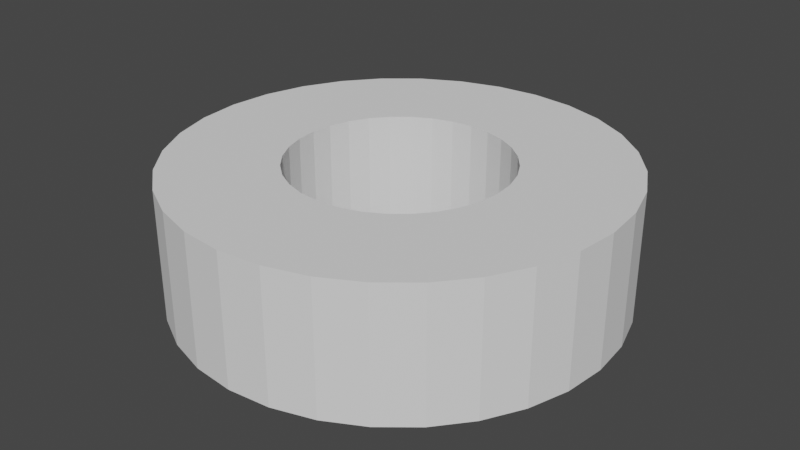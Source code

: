 # Source: RingCollider.blend  (saved by Blender 2.80.75; exported with 4.5.12 LTS)
import bpy
from mathutils import Matrix  # noqa: F401  (used for matrix-valued properties, if any)

bpy.ops.wm.read_factory_settings(use_empty=True)
scene = bpy.context.scene
scene.name = 'Scene'

# ---- collections
col_collection = bpy.data.collections.new('Collection'); scene.collection.children.link(col_collection)

# ---- world
world_world = bpy.data.worlds.new('World'); scene.world = world_world
world_world.color = (0.05088, 0.05088, 0.05088)
world_world.use_sun_shadow = False
world_world.sun_shadow_jitter_overblur = 0.0

# ---- meshes
me_cylinder = bpy.data.meshes.new('Cylinder')
me_cylinder.from_pydata([(-6.921e-08, 0.4902, -1.0), (-6.921e-08, 0.4902, 1.0), (0.09563, 0.4808, -1.0), (0.09563, 0.4808, 1.0), (0.1876, 0.4529, -1.0), (0.1876, 0.4529, 1.0), (0.2723, 0.4076, -1.0), (0.2723, 0.4076, 1.0), (0.3466, 0.3466, -1.0), (0.3466, 0.3466, 1.0), (0.4076, 0.2723, -1.0), (0.4076, 0.2723, 1.0), (0.4529, 0.1876, -1.0), (0.4529, 0.1876, 1.0), (0.4808, 0.09563, -1.0), (0.4808, 0.09563, 1.0), (0.4902, 7.743e-08, -1.0), (0.4902, 7.743e-08, 1.0), (0.4808, -0.09563, -1.0), (0.4808, -0.09563, 1.0), (0.4529, -0.1876, -1.0), (0.4529, -0.1876, 1.0), (0.4076, -0.2723, -1.0), (0.4076, -0.2723, 1.0), (0.3466, -0.3466, -1.0), (0.3466, -0.3466, 1.0), (0.2723, -0.4076, -1.0), (0.2723, -0.4076, 1.0), (0.1876, -0.4529, -1.0), (0.1876, -0.4529, 1.0), (0.09563, -0.4808, -1.0), (0.09563, -0.4808, 1.0), (-1.454e-07, -0.4902, -1.0), (-1.454e-07, -0.4902, 1.0), (-0.09563, -0.4808, -1.0), (-0.09563, -0.4808, 1.0), (-0.1876, -0.4529, -1.0), (-0.1876, -0.4529, 1.0), (-0.2723, -0.4076, -1.0), (-0.2723, -0.4076, 1.0), (-0.3466, -0.3466, -1.0), (-0.3466, -0.3466, 1.0), (-0.4076, -0.2723, -1.0), (-0.4076, -0.2723, 1.0), (-0.4529, -0.1876, -1.0), (-0.4529, -0.1876, 1.0), (-0.4808, -0.09563, -1.0), (-0.4808, -0.09563, 1.0), (-0.4902, 5.437e-07, -1.0), (-0.4902, 5.437e-07, 1.0), (-0.4808, 0.09563, -1.0), (-0.4808, 0.09563, 1.0), (-0.4529, 0.1876, -1.0), (-0.4529, 0.1876, 1.0), (-0.4076, 0.2723, -1.0), (-0.4076, 0.2723, 1.0), (-0.3466, 0.3466, -1.0), (-0.3466, 0.3466, 1.0), (-0.2723, 0.4076, -1.0), (-0.2723, 0.4076, 1.0), (-0.1876, 0.4529, -1.0), (-0.1876, 0.4529, 1.0), (-0.09563, 0.4808, -1.0), (-0.09563, 0.4808, 1.0), (0.0, 1.0, -1.0), (0.1951, 0.9808, -1.0), (0.1951, 0.9808, 1.0), (0.0, 1.0, 1.0), (0.3827, 0.9239, -1.0), (0.3827, 0.9239, 1.0), (0.5556, 0.8315, -1.0), (0.5556, 0.8315, 1.0), (0.7071, 0.7071, -1.0), (0.7071, 0.7071, 1.0), (0.8315, 0.5556, -1.0), (0.8315, 0.5556, 1.0), (0.9239, 0.3827, -1.0), (0.9239, 0.3827, 1.0), (0.9808, 0.1951, -1.0), (0.9808, 0.1951, 1.0), (1.0, 7.55e-08, -1.0), (1.0, 7.55e-08, 1.0), (0.9808, -0.1951, -1.0), (0.9808, -0.1951, 1.0), (0.9239, -0.3827, -1.0), (0.9239, -0.3827, 1.0), (0.8315, -0.5556, -1.0), (0.8315, -0.5556, 1.0), (0.7071, -0.7071, -1.0), (0.7071, -0.7071, 1.0), (0.5556, -0.8315, -1.0), (0.5556, -0.8315, 1.0), (0.3827, -0.9239, -1.0), (0.3827, -0.9239, 1.0), (0.1951, -0.9808, -1.0), (0.1951, -0.9808, 1.0), (-3.258e-07, -1.0, -1.0), (-3.258e-07, -1.0, 1.0), (-0.1951, -0.9808, -1.0), (-0.1951, -0.9808, 1.0), (-0.3827, -0.9239, -1.0), (-0.3827, -0.9239, 1.0), (-0.5556, -0.8315, -1.0), (-0.5556, -0.8315, 1.0), (-0.7071, -0.7071, -1.0), (-0.7071, -0.7071, 1.0), (-0.8315, -0.5556, -1.0), (-0.8315, -0.5556, 1.0), (-0.9239, -0.3827, -1.0), (-0.9239, -0.3827, 1.0), (-0.9808, -0.1951, -1.0), (-0.9808, -0.1951, 1.0), (-1.0, 9.656e-07, -1.0), (-1.0, 9.656e-07, 1.0), (-0.9808, 0.1951, -1.0), (-0.9808, 0.1951, 1.0), (-0.9239, 0.3827, -1.0), (-0.9239, 0.3827, 1.0), (-0.8315, 0.5556, -1.0), (-0.8315, 0.5556, 1.0), (-0.7071, 0.7071, -1.0), (-0.7071, 0.7071, 1.0), (-0.5556, 0.8315, -1.0), (-0.5556, 0.8315, 1.0), (-0.3827, 0.9239, -1.0), (-0.3827, 0.9239, 1.0), (-0.1951, 0.9808, -1.0), (-0.1951, 0.9808, 1.0)], [], [(72, 73, 75, 77, 76, 74), (76, 77, 79, 81, 80, 78), (80, 81, 83, 85, 84, 82), (84, 85, 87, 89, 88, 86), (88, 89, 91, 93, 92, 90), (92, 93, 95, 97, 96, 94), (96, 97, 99, 101, 100, 98), (100, 101, 103, 105, 104, 102), (104, 105, 107, 109, 108, 106), (108, 109, 111, 113, 112, 110), (112, 113, 115, 117, 116, 114), (116, 117, 119, 121, 120, 118), (120, 121, 123, 125, 124, 122), (124, 125, 127, 67, 64, 126), (6, 4, 68, 70, 72, 8), (64, 67, 66, 69, 68, 65), (10, 8, 72, 74, 76, 12), (9, 11, 13, 77, 75, 73), (14, 12, 76, 78, 80, 16), (13, 15, 17, 81, 79, 77), (18, 16, 80, 82, 84, 20), (17, 19, 21, 85, 83, 81), (22, 20, 84, 86, 88, 24), (45, 47, 49, 113, 111, 109), (26, 24, 88, 90, 92, 28), (25, 27, 29, 93, 91, 89), (30, 28, 92, 94, 96, 32), (29, 31, 33, 97, 95, 93), (34, 32, 96, 98, 100, 36), (33, 35, 37, 101, 99, 97), (38, 36, 100, 102, 104, 40), (37, 39, 41, 105, 103, 101), (42, 40, 104, 106, 108, 44), (41, 43, 45, 109, 107, 105), (46, 44, 108, 110, 112, 48), (50, 48, 112, 114, 116, 52), (49, 51, 53, 117, 115, 113), (54, 52, 116, 118, 120, 56), (53, 55, 57, 121, 119, 117), (58, 56, 120, 122, 124, 60), (57, 59, 61, 125, 123, 121), (62, 60, 124, 126, 64, 0), (61, 63, 1, 67, 127, 125), (5, 7, 9, 73, 71, 69), (2, 0, 64, 65, 68, 4), (60, 61, 59, 57, 56, 58), (56, 57, 55, 53, 52, 54), (52, 53, 51, 49, 48, 50), (48, 49, 47, 45, 44, 46), (44, 45, 43, 41, 40, 42), (40, 41, 39, 37, 36, 38), (36, 37, 35, 33, 32, 34), (32, 33, 31, 29, 28, 30), (28, 29, 27, 25, 24, 26), (24, 25, 23, 21, 20, 22), (20, 21, 19, 17, 16, 18), (16, 17, 15, 13, 12, 14), (12, 13, 11, 9, 8, 10), (8, 9, 7, 5, 4, 6), (4, 5, 3, 1, 0, 2), (0, 1, 63, 61, 60, 62), (21, 23, 25, 89, 87, 85), (1, 3, 5, 69, 66, 67), (68, 69, 71, 73, 72, 70)])
_uv = me_cylinder.uv_layers.new(name='UVMap')
_uv.uv.foreach_set('vector', [0.875, 0.5, 0.875, 1.0, 0.8438, 1.0, 0.8125, 1.0, 0.8125, 0.5, 0.8438, 0.5, 0.8125, 0.5, 0.8125, 1.0, 0.7812, 1.0, 0.75, 1.0, 0.75, 0.5, 0.7812, 0.5, 0.75, 0.5, 0.75, 1.0, 0.7188, 1.0, 0.6875, 1.0, 0.6875, 0.5, 0.7188, 0.5, 0.6875, 0.5, 0.6875, 1.0, 0.6562, 1.0, 0.625, 1.0, 0.625, 0.5, 0.6562, 0.5, 0.625, 0.5, 0.625, 1.0, 0.5938, 1.0, 0.5625, 1.0, 0.5625, 0.5, 0.5938, 0.5, 0.5625, 0.5, 0.5625, 1.0, 0.5312, 1.0, 0.5, 1.0, 0.5, 0.5, 0.5312, 0.5, 0.5, 0.5, 0.5, 1.0, 0.4688, 1.0, 0.4375, 1.0, 0.4375, 0.5, 0.4688, 0.5, 0.4375, 0.5, 0.4375, 1.0, 0.4062, 1.0, 0.375, 1.0, 0.375, 0.5, 0.4062, 0.5, 0.375, 0.5, 0.375, 1.0, 0.3438, 1.0, 0.3125, 1.0, 0.3125, 0.5, 0.3438, 0.5, 0.3125, 0.5, 0.3125, 1.0, 0.2812, 1.0, 0.25, 1.0, 0.25, 0.5, 0.2812, 0.5, 0.25, 0.5, 0.25, 1.0, 0.2188, 1.0, 0.1875, 1.0, 0.1875, 0.5, 0.2188, 0.5, 0.1875, 0.5, 0.1875, 1.0, 0.1562, 1.0, 0.125, 1.0, 0.125, 0.5, 0.1562, 0.5, 0.125, 0.5, 0.125, 1.0, 0.09375, 1.0, 0.0625, 1.0, 0.0625, 0.5, 0.09375, 0.5, 0.0625, 0.5, 0.0625, 1.0, 0.03125, 1.0, 0.0, 1.0, 0.0, 0.5, 0.03125, 0.5, 0.8407, 0.3858, 0.8125, 0.4009, 0.8418, 0.4717, 0.8833, 0.4496, 0.9197, 0.4197, 0.8655, 0.3655, 1.0, 0.5, 1.0, 1.0, 0.9688, 1.0, 0.9375, 1.0, 0.9375, 0.5, 0.9688, 0.5, 0.8858, 0.3407, 0.8655, 0.3655, 0.9197, 0.4197, 0.9496, 0.3833, 0.9717, 0.3418, 0.9009, 0.3125, 0.3655, 0.3655, 0.3858, 0.3407, 0.4009, 0.3125, 0.4717, 0.3418, 0.4496, 0.3833, 0.4197, 0.4197, 0.9102, 0.2819, 0.9009, 0.3125, 0.9717, 0.3418, 0.9854, 0.2968, 0.99, 0.25, 0.9133, 0.25, 0.4009, 0.3125, 0.4102, 0.2819, 0.4133, 0.25, 0.49, 0.25, 0.4854, 0.2968, 0.4717, 0.3418, 0.9102, 0.2181, 0.9133, 0.25, 0.99, 0.25, 0.9854, 0.2032, 0.9717, 0.1582, 0.9009, 0.1875, 0.4133, 0.25, 0.4102, 0.2181, 0.4009, 0.1875, 0.4717, 0.1582, 0.4854, 0.2032, 0.49, 0.25, 0.8858, 0.1593, 0.9009, 0.1875, 0.9717, 0.1582, 0.9496, 0.1167, 0.9197, 0.08029, 0.8655, 0.1345, 0.09909, 0.1875, 0.08979, 0.2181, 0.08666, 0.25, 0.01, 0.25, 0.01461, 0.2032, 0.02827, 0.1582, 0.8407, 0.1142, 0.8655, 0.1345, 0.9197, 0.08029, 0.8833, 0.05045, 0.8418, 0.02827, 0.8125, 0.09909, 0.3655, 0.1345, 0.3407, 0.1142, 0.3125, 0.09909, 0.3418, 0.02827, 0.3833, 0.05045, 0.4197, 0.08029, 0.7819, 0.08979, 0.8125, 0.09909, 0.8418, 0.02827, 0.7968, 0.01461, 0.75, 0.01, 0.75, 0.08666, 0.3125, 0.09909, 0.2819, 0.08979, 0.25, 0.08666, 0.25, 0.01, 0.2968, 0.01461, 0.3418, 0.02827, 0.7181, 0.08979, 0.75, 0.08666, 0.75, 0.01, 0.7032, 0.01461, 0.6582, 0.02827, 0.6875, 0.09909, 0.25, 0.08666, 0.2181, 0.08979, 0.1875, 0.09909, 0.1582, 0.02827, 0.2032, 0.01461, 0.25, 0.01, 0.6593, 0.1142, 0.6875, 0.09909, 0.6582, 0.02827, 0.6167, 0.05045, 0.5803, 0.08029, 0.6345, 0.1345, 0.1875, 0.09909, 0.1593, 0.1142, 0.1345, 0.1345, 0.08029, 0.08029, 0.1167, 0.05045, 0.1582, 0.02827, 0.6142, 0.1593, 0.6345, 0.1345, 0.5803, 0.08029, 0.5504, 0.1167, 0.5283, 0.1582, 0.5991, 0.1875, 0.1345, 0.1345, 0.1142, 0.1593, 0.09909, 0.1875, 0.02827, 0.1582, 0.05045, 0.1167, 0.08029, 0.08029, 0.5898, 0.2181, 0.5991, 0.1875, 0.5283, 0.1582, 0.5146, 0.2032, 0.51, 0.25, 0.5867, 0.25, 0.5898, 0.2819, 0.5867, 0.25, 0.51, 0.25, 0.5146, 0.2968, 0.5283, 0.3418, 0.5991, 0.3125, 0.08666, 0.25, 0.08979, 0.2819, 0.09909, 0.3125, 0.02827, 0.3418, 0.01461, 0.2968, 0.01, 0.25, 0.6142, 0.3407, 0.5991, 0.3125, 0.5283, 0.3418, 0.5504, 0.3833, 0.5803, 0.4197, 0.6345, 0.3655, 0.09909, 0.3125, 0.1142, 0.3407, 0.1345, 0.3655, 0.08029, 0.4197, 0.05045, 0.3833, 0.02827, 0.3418, 0.6593, 0.3858, 0.6345, 0.3655, 0.5803, 0.4197, 0.6167, 0.4496, 0.6582, 0.4717, 0.6875, 0.4009, 0.1345, 0.3655, 0.1593, 0.3858, 0.1875, 0.4009, 0.1582, 0.4717, 0.1167, 0.4496, 0.08029, 0.4197, 0.7181, 0.4102, 0.6875, 0.4009, 0.6582, 0.4717, 0.7032, 0.4854, 0.75, 0.49, 0.75, 0.4133, 0.1875, 0.4009, 0.2181, 0.4102, 0.25, 0.4133, 0.25, 0.49, 0.2032, 0.4854, 0.1582, 0.4717, 0.3125, 0.4009, 0.3407, 0.3858, 0.3655, 0.3655, 0.4197, 0.4197, 0.3833, 0.4496, 0.3418, 0.4717, 0.7819, 0.4102, 0.75, 0.4133, 0.75, 0.49, 0.7968, 0.4854, 0.8418, 0.4717, 0.8125, 0.4009, 0.1875, 0.4009, 0.1593, 0.3858, 0.1345, 0.3655, 0.6345, 0.3655, 0.6593, 0.3858, 0.6875, 0.4009, 0.1345, 0.3655, 0.1142, 0.3407, 0.09909, 0.3125, 0.5991, 0.3125, 0.6142, 0.3407, 0.6345, 0.3655, 0.09909, 0.3125, 0.08979, 0.2819, 0.08666, 0.25, 0.5867, 0.25, 0.5898, 0.2819, 0.5991, 0.3125, 0.08666, 0.25, 0.08979, 0.2181, 0.09909, 0.1875, 0.5991, 0.1875, 0.5898, 0.2181, 0.5867, 0.25, 0.09909, 0.1875, 0.1142, 0.1593, 0.1345, 0.1345, 0.6345, 0.1345, 0.6142, 0.1593, 0.5991, 0.1875, 0.1345, 0.1345, 0.1593, 0.1142, 0.1875, 0.09909, 0.6875, 0.09909, 0.6593, 0.1142, 0.6345, 0.1345, 0.1875, 0.09909, 0.2181, 0.08979, 0.25, 0.08666, 0.75, 0.08666, 0.7181, 0.08979, 0.6875, 0.09909, 0.25, 0.08666, 0.2819, 0.08979, 0.3125, 0.09909, 0.8125, 0.09909, 0.7819, 0.08979, 0.75, 0.08666, 0.3125, 0.09909, 0.3407, 0.1142, 0.3655, 0.1345, 0.8655, 0.1345, 0.8407, 0.1142, 0.8125, 0.09909, 0.3655, 0.1345, 0.3858, 0.1593, 0.4009, 0.1875, 0.9009, 0.1875, 0.8858, 0.1593, 0.8655, 0.1345, 0.4009, 0.1875, 0.4102, 0.2181, 0.4133, 0.25, 0.9133, 0.25, 0.9102, 0.2181, 0.9009, 0.1875, 0.4133, 0.25, 0.4102, 0.2819, 0.4009, 0.3125, 0.9009, 0.3125, 0.9102, 0.2819, 0.9133, 0.25, 0.4009, 0.3125, 0.3858, 0.3407, 0.3655, 0.3655, 0.8655, 0.3655, 0.8858, 0.3407, 0.9009, 0.3125, 0.3655, 0.3655, 0.3407, 0.3858, 0.3125, 0.4009, 0.8125, 0.4009, 0.8407, 0.3858, 0.8655, 0.3655, 0.3125, 0.4009, 0.2819, 0.4102, 0.25, 0.4133, 0.75, 0.4133, 0.7819, 0.4102, 0.8125, 0.4009, 0.25, 0.4133, 0.2181, 0.4102, 0.1875, 0.4009, 0.6875, 0.4009, 0.7181, 0.4102, 0.75, 0.4133, 0.4009, 0.1875, 0.3858, 0.1593, 0.3655, 0.1345, 0.4197, 0.08029, 0.4496, 0.1167, 0.4717, 0.1582, 0.25, 0.4133, 0.2819, 0.4102, 0.3125, 0.4009, 0.3418, 0.4717, 0.2968, 0.4854, 0.25, 0.49, 0.9375, 0.5, 0.9375, 1.0, 0.9062, 1.0, 0.875, 1.0, 0.875, 0.5, 0.9062, 0.5])
me_cylinder.use_remesh_preserve_volume = False
me_cylinder.use_remesh_preserve_attributes = False
me_cylinder.use_mirror_vertex_groups = False
me_cylinder.update()

# ---- objects
ob_cylinder = bpy.data.objects.new('Cylinder', me_cylinder)

# ---- transforms, parenting, visibility, modifiers, constraints
ob_cylinder.location = (0.0, 0.0, 0.0)
ob_cylinder.scale = (1.0, 1.0, 0.2962)
ob_cylinder.lineart.crease_threshold = 0.0

# ---- collection membership
col_collection.objects.link(ob_cylinder)

# ---- scene / render settings (as saved in the file)
scene.frame_start = 1; scene.frame_end = 250; scene.frame_set(151)
scene.render.engine = 'BLENDER_EEVEE_NEXT'
scene.render.motion_blur_shutter = 1.0
scene.cycles.use_denoising = False
scene.cycles.samples = 128
scene.cycles.sampling_pattern = 'TABULATED_SOBOL'
scene.cycles.use_adaptive_sampling = False
scene.cycles.use_light_tree = False
scene.view_settings.view_transform = 'Filmic'
bpy.context.view_layer.update()

# ---- added for rendering (the .blend has no active camera and no usable light): camera, sun
cam_auto = bpy.data.cameras.new('AutoCamera')
cam_auto.lens = 50.0
cam_auto.sensor_width = 36.0
cam_auto.clip_end = 1000.0
ob_auto_camera = bpy.data.objects.new('AutoCamera', cam_auto)
scene.collection.objects.link(ob_auto_camera)
ob_auto_camera.location = (2.67372, -3.20847, 2.13898)
ob_auto_camera.rotation_euler = (1.09748, -7.21219e-08, 0.694738)
scene.camera = ob_auto_camera
light_auto_sun = bpy.data.lights.new('AutoSun', 'SUN')
light_auto_sun.energy = 3.0
light_auto_sun.angle = 0.0523599
ob_auto_sun = bpy.data.objects.new('AutoSun', light_auto_sun)
scene.collection.objects.link(ob_auto_sun)
ob_auto_sun.rotation_euler = (0.872665, 0.174533, 0.523599)
bpy.context.view_layer.update()
